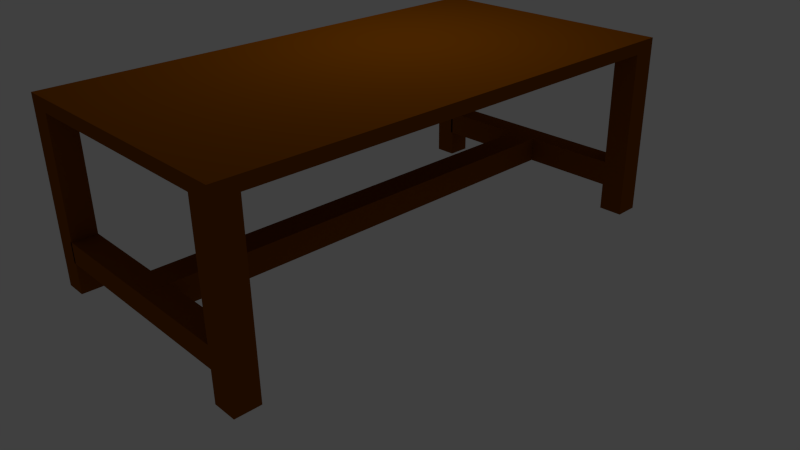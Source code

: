 # Source: table.blend  (saved by Blender 2.76.0; exported with 4.5.12 LTS)
import bpy
from mathutils import Matrix  # noqa: F401  (used for matrix-valued properties, if any)

bpy.ops.wm.read_factory_settings(use_empty=True)
scene = bpy.context.scene
scene.name = 'Scene'

# ---- collections
col_collection_1 = bpy.data.collections.new('Collection 1'); scene.collection.children.link(col_collection_1)

# ---- materials (node trees are filled in below, after node groups)
mat_material = bpy.data.materials.new('Material')
mat_material.alpha_threshold = 0.0
mat_material.roughness = 0.5
mat_material.line_color = (0.0, 0.0, 0.0, 1.0)

# ---- material node trees
mat_material.use_nodes = True; mat_material.node_tree.nodes.clear()
_N = mat_material.node_tree.nodes; _L = mat_material.node_tree.links
n0 = _N.new('ShaderNodeOutputMaterial'); n0.name = 'Material Output'; n0.location = (300, 300)
n1 = _N.new('ShaderNodeBsdfDiffuse'); n1.name = 'Diffuse BSDF'; n1.location = (10, 300)
n1.inputs[0].default_value = (0.2396, 0.06604, 0.0, 1.0)
_L.new(n1.outputs[0], n0.inputs[0])
n0.is_active_output = True

# ---- world
world_world = bpy.data.worlds.new('World'); scene.world = world_world
world_world.color = (0.05088, 0.05088, 0.05088)
world_world.use_sun_shadow = False
world_world.sun_shadow_jitter_overblur = 0.0
world_world.cycles.sampling_method = 'MANUAL'
world_world.cycles.sample_map_resolution = 256

# ---- cameras
cam_camera = bpy.data.cameras.new('Camera')
cam_camera.clip_end = 100.0
cam_camera.lens = 35.0
cam_camera.sensor_width = 32.0
cam_camera.sensor_height = 18.0
cam_camera.ortho_scale = 7.314
cam_camera.dof.focus_distance = 0.0

# ---- lights
light_lamp = bpy.data.lights.new('Lamp', 'POINT')
light_lamp.transmission_factor = 0.0
light_lamp.cutoff_distance = 30.0
light_lamp.energy = 100.0
light_lamp.shadow_buffer_clip_start = 1.001
light_lamp.shadow_soft_size = 0.1
light_lamp.shadow_maximum_resolution = 0.006
light_lamp.use_absolute_resolution = True
light_lamp.cycles.use_multiple_importance_sampling = False

# ---- meshes
me_cube = bpy.data.meshes.new('Cube')
me_cube.from_pydata([(1.0, 1.0, 11.81), (1.0, -1.0, 11.81), (-1.0, -1.0, 11.81), (-1.0, 1.0, 11.81), (1.0, 1.0, 13.81), (1.0, -1.0, 13.81), (-1.0, -1.0, 13.81), (-1.0, 1.0, 13.81), (0.8168, 1.0, 11.81), (0.8168, -1.0, 11.81), (0.8168, 1.0, 13.81), (0.8168, -1.0, 13.81), (-0.829, 1.0, 11.81), (-0.829, -1.0, 11.81), (-0.829, 1.0, 13.81), (-0.829, -1.0, 13.81), (1.0, -0.902, 11.81), (-1.0, -0.902, 11.81), (1.0, -0.902, 13.81), (-1.0, -0.902, 13.81), (0.8168, -0.902, 13.81), (0.8168, -0.902, 11.81), (-0.829, -0.902, 13.81), (-0.829, -0.902, 11.81), (-1.0, 0.9041, 11.81), (-1.0, 0.9041, 13.81), (0.8168, 0.9041, 11.81), (-0.829, 0.9041, 11.81), (1.0, 0.9041, 11.81), (1.0, 0.9041, 13.81), (0.8168, 0.9041, 13.81), (-0.829, 0.9041, 13.81), (1.0, -0.902, -15.36), (1.0, -1.0, -15.36), (-0.829, 1.0, -15.36), (-1.0, 1.0, -15.36), (-0.829, -1.0, -15.36), (-1.0, -1.0, -15.36), (-1.0, 0.9041, -15.36), (1.0, 1.0, -15.36), (0.8168, 1.0, -15.36), (0.8168, -1.0, -15.36), (0.8168, 0.9041, -15.36), (-0.829, 0.9041, -15.36), (-1.0, -0.902, -15.36), (0.8168, -0.902, -15.36), (-0.829, -0.902, -15.36), (1.0, 0.9041, -15.36), (-0.829, -1.0, -6.511), (-0.829, -0.902, -6.511), (-1.0, -0.902, -6.511), (-1.0, -1.0, -6.511), (-0.829, -1.0, -9.787), (-0.829, -0.902, -9.787), (-1.0, -0.902, -9.787), (-1.0, -1.0, -9.787), (0.8168, -1.0, -7.033), (1.0, -1.0, -7.033), (1.0, -0.902, -7.033), (0.8168, -0.902, -7.033), (0.8168, -1.0, -10.41), (1.0, -1.0, -10.41), (1.0, -0.902, -10.41), (0.8168, -0.902, -10.41), (-1.0, 1.0, -10.59), (-1.0, 0.9041, -10.59), (-0.829, 0.9041, -10.59), (-0.829, 1.0, -10.59), (-1.0, 0.9041, -6.942), (-0.829, 0.9041, -6.942), (-1.0, 1.0, -6.942), (-0.829, 1.0, -6.942), (1.0, 0.9041, -7.016), (1.0, 1.0, -7.016), (0.8168, 0.9041, -7.016), (0.8168, 1.0, -7.016), (1.0, 0.9041, -11.02), (0.8168, 0.9041, -11.02), (0.8168, 1.0, -11.02), (1.0, 1.0, -11.02), (-0.8452, -0.902, -10.41), (-0.8452, -0.902, -7.033), (-0.8452, -1.0, -7.033), (-0.8452, -1.0, -10.41), (-0.8452, 1.0, -7.016), (-0.8452, 0.9041, -7.016), (-0.8452, 0.9041, -11.02), (-0.8452, 1.0, -11.02), (-0.1239, 0.9041, -7.016), (-0.1239, 0.9041, -11.02), (-0.1239, 1.0, -7.016), (-0.1239, 1.0, -11.02), (0.09825, 0.9041, -11.02), (0.09825, 0.9041, -7.016), (0.09825, 1.0, -7.016), (0.09825, 1.0, -11.02), (0.09825, -0.9772, -7.016), (-0.1239, -0.9772, -7.016), (-0.1239, -0.9772, -11.02), (0.09825, -0.9772, -11.02)], [], [(54, 53, 46, 44), (22, 19, 6, 15), (16, 18, 5, 1), (13, 15, 6, 2), (24, 25, 7, 3), (14, 12, 3, 7), (4, 0, 8, 10), (1, 5, 11, 9), (18, 20, 11, 5), (61, 60, 41, 33), (10, 8, 12, 14), (9, 11, 15, 13), (20, 22, 15, 11), (21, 9, 13, 23), (26, 21, 23, 27), (30, 31, 22, 20), (28, 16, 21, 26), (29, 30, 20, 18), (2, 6, 19, 17), (28, 29, 18, 16), (31, 25, 19, 22), (27, 23, 17, 24), (53, 52, 36, 46), (14, 7, 25, 31), (0, 4, 29, 28), (4, 10, 30, 29), (65, 64, 35, 38), (10, 14, 31, 30), (8, 26, 27, 12), (17, 19, 25, 24), (46, 36, 37, 44), (32, 33, 41, 45), (34, 43, 38, 35), (39, 47, 42, 40), (55, 54, 44, 37), (62, 61, 33, 32), (66, 65, 38, 43), (64, 67, 34, 35), (63, 62, 32, 45), (52, 55, 37, 36), (60, 63, 45, 41), (79, 76, 47, 39), (76, 77, 42, 47), (77, 78, 40, 42), (78, 79, 39, 40), (67, 66, 43, 34), (13, 2, 51, 48), (2, 17, 50, 51), (23, 13, 48, 49), (17, 23, 49, 50), (48, 51, 55, 52), (51, 50, 54, 55), (49, 48, 52, 53), (50, 49, 53, 54), (9, 21, 59, 56), (21, 16, 58, 59), (16, 1, 57, 58), (1, 9, 56, 57), (60, 56, 82, 83), (59, 58, 62, 63), (58, 57, 61, 62), (57, 56, 60, 61), (71, 69, 66, 67), (70, 71, 67, 64), (69, 68, 65, 66), (68, 70, 64, 65), (24, 3, 70, 68), (27, 24, 68, 69), (3, 12, 71, 70), (12, 27, 69, 71), (8, 0, 73, 75), (26, 8, 75, 74), (28, 26, 74, 72), (0, 28, 72, 73), (75, 73, 79, 78), (89, 88, 85, 86), (72, 74, 77, 76), (73, 72, 76, 79), (82, 81, 80, 83), (85, 84, 87, 86), (88, 90, 84, 85), (56, 59, 81, 82), (90, 91, 87, 84), (59, 63, 80, 81), (91, 89, 86, 87), (63, 60, 83, 80), (95, 92, 89, 91), (94, 95, 91, 90), (93, 94, 90, 88), (92, 93, 96, 99), (77, 74, 93, 92), (74, 75, 94, 93), (75, 78, 95, 94), (78, 77, 92, 95), (99, 96, 97, 98), (89, 92, 99, 98), (93, 88, 97, 96), (88, 89, 98, 97)])
me_cube.materials.append(mat_material)
me_cube.use_remesh_preserve_volume = False
me_cube.use_remesh_preserve_attributes = False
me_cube.use_mirror_vertex_groups = False
me_cube.update()

# ---- objects
ob_cube = bpy.data.objects.new('Cube', me_cube)
ob_lamp = bpy.data.objects.new('Lamp', light_lamp)
ob_camera = bpy.data.objects.new('Camera', cam_camera)

# ---- transforms, parenting, visibility, modifiers, constraints
ob_cube.location = (0.0, 0.0, 1.4)
ob_cube.scale = (1.713, 3.254, 0.08112)
ob_cube.lock_rotations_4d = False
ob_cube.empty_display_type = 'ARROWS'
ob_cube.lineart.crease_threshold = 0.0
ob_lamp.location = (-0.4208, 1.005, 5.904)
ob_lamp.rotation_euler = (0.6503, 0.05522, 1.866)
ob_lamp.lock_rotations_4d = False
ob_lamp.empty_display_type = 'ARROWS'
ob_lamp.color = (0.0, 0.0, 0.0, 0.0)
ob_lamp.lineart.crease_threshold = 0.0
ob_camera.location = (7.481, -6.508, 5.344)
ob_camera.rotation_euler = (1.109, 0.01082, 0.8149)
ob_camera.lock_rotations_4d = False
ob_camera.empty_display_type = 'ARROWS'
ob_camera.color = (0.0, 0.0, 0.0, 0.0)
ob_camera.display_type = 'WIRE'
ob_camera.lineart.crease_threshold = 0.0

# ---- collection membership
col_collection_1.objects.link(ob_cube)
col_collection_1.objects.link(ob_lamp)
col_collection_1.objects.link(ob_camera)

# ---- scene / render settings (as saved in the file)
scene.camera = ob_camera
scene.frame_start = 1; scene.frame_end = 250; scene.frame_set(1)
scene.render.engine = 'CYCLES'
scene.render.resolution_percentage = 50
scene.render.dither_intensity = 0.0
scene.cycles.use_denoising = False
scene.cycles.samples = 10
scene.cycles.sampling_pattern = 'TABULATED_SOBOL'
scene.cycles.light_sampling_threshold = 0.0
scene.cycles.use_adaptive_sampling = False
scene.cycles.use_light_tree = False
scene.cycles.blur_glossy = 0.0
scene.cycles.pixel_filter_type = 'GAUSSIAN'
scene.cycles.sample_clamp_indirect = 0.0
scene.view_settings.view_transform = 'Standard'
bpy.context.view_layer.update()
